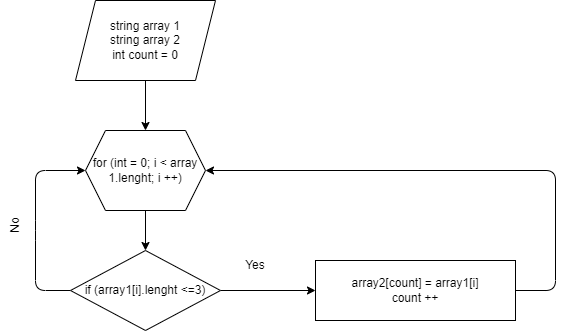

The diagram above was exported from draw.io. Its source (the exported page's mxGraphModel, read from the mxfile embedded in the PNG):
<mxGraphModel dx="724" dy="380" grid="1" gridSize="10" guides="1" tooltips="1" connect="1" arrows="1" fold="1" page="1" pageScale="1" pageWidth="827" pageHeight="1169" math="0" shadow="0">
  <root>
    <mxCell id="0" />
    <mxCell id="1" parent="0" />
    <mxCell id="5" value="" style="edgeStyle=none;html=1;" edge="1" parent="1" source="2" target="4">
      <mxGeometry relative="1" as="geometry" />
    </mxCell>
    <mxCell id="2" value="string array 1&lt;br&gt;string array 2&lt;br&gt;int count = 0" style="shape=parallelogram;perimeter=parallelogramPerimeter;whiteSpace=wrap;html=1;fixedSize=1;" vertex="1" parent="1">
      <mxGeometry x="160" y="10" width="140" height="80" as="geometry" />
    </mxCell>
    <mxCell id="7" value="" style="edgeStyle=none;html=1;" edge="1" parent="1" source="4" target="6">
      <mxGeometry relative="1" as="geometry" />
    </mxCell>
    <mxCell id="4" value="for (int = 0; i &amp;lt; array 1.lenght; i ++)" style="shape=hexagon;perimeter=hexagonPerimeter2;whiteSpace=wrap;html=1;fixedSize=1;" vertex="1" parent="1">
      <mxGeometry x="170" y="140" width="120" height="80" as="geometry" />
    </mxCell>
    <mxCell id="8" style="edgeStyle=none;html=1;exitX=0;exitY=0.5;exitDx=0;exitDy=0;entryX=0;entryY=0.5;entryDx=0;entryDy=0;" edge="1" parent="1" source="6" target="4">
      <mxGeometry relative="1" as="geometry">
        <Array as="points">
          <mxPoint x="120" y="300" />
          <mxPoint x="120" y="240" />
          <mxPoint x="120" y="180" />
        </Array>
      </mxGeometry>
    </mxCell>
    <mxCell id="15" value="" style="edgeStyle=none;html=1;" edge="1" parent="1" source="6" target="14">
      <mxGeometry relative="1" as="geometry" />
    </mxCell>
    <mxCell id="6" value="if (array1[i].lenght &amp;lt;=3)" style="rhombus;whiteSpace=wrap;html=1;" vertex="1" parent="1">
      <mxGeometry x="155" y="260" width="150" height="80" as="geometry" />
    </mxCell>
    <mxCell id="9" value="No" style="text;html=1;strokeColor=none;fillColor=none;align=center;verticalAlign=middle;whiteSpace=wrap;rounded=0;rotation=-90;" vertex="1" parent="1">
      <mxGeometry x="70" y="220" width="60" height="30" as="geometry" />
    </mxCell>
    <mxCell id="17" style="edgeStyle=none;html=1;exitX=1;exitY=0.5;exitDx=0;exitDy=0;entryX=1;entryY=0.5;entryDx=0;entryDy=0;" edge="1" parent="1" source="14" target="4">
      <mxGeometry relative="1" as="geometry">
        <Array as="points">
          <mxPoint x="640" y="300" />
          <mxPoint x="640" y="180" />
        </Array>
      </mxGeometry>
    </mxCell>
    <mxCell id="14" value="array2[count] = array1[i]&lt;br&gt;count ++" style="whiteSpace=wrap;html=1;" vertex="1" parent="1">
      <mxGeometry x="400" y="270" width="200" height="60" as="geometry" />
    </mxCell>
    <mxCell id="16" value="Yes" style="text;html=1;strokeColor=none;fillColor=none;align=center;verticalAlign=middle;whiteSpace=wrap;rounded=0;" vertex="1" parent="1">
      <mxGeometry x="310" y="260" width="60" height="30" as="geometry" />
    </mxCell>
  </root>
</mxGraphModel>